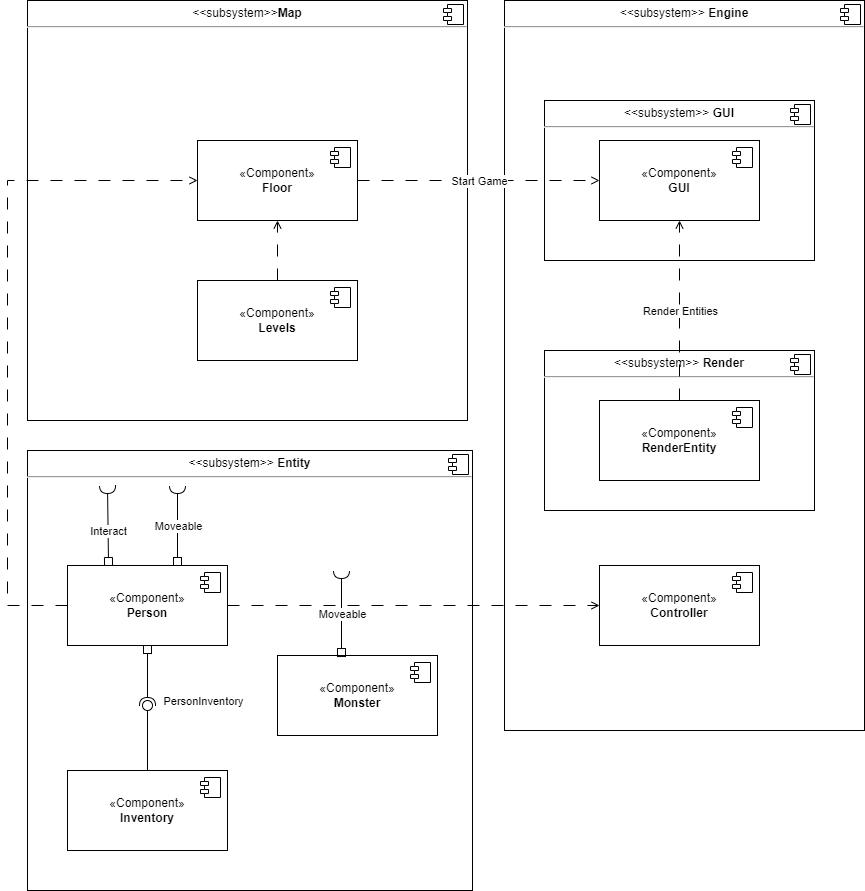

The diagram above was exported from draw.io. Its source (the exported page's mxGraphModel, read from the mxfile embedded in the PNG):
<mxGraphModel dx="1434" dy="844" grid="1" gridSize="10" guides="1" tooltips="1" connect="1" arrows="1" fold="1" page="1" pageScale="1" pageWidth="827" pageHeight="1169" math="0" shadow="0">
  <root>
    <mxCell id="0" />
    <mxCell id="1" parent="0" />
    <mxCell id="fbKdqG8P2dERuDdo4LU6-1" value="&lt;p style=&quot;margin:0px;margin-top:6px;text-align:center;&quot;&gt;&amp;lt;&amp;lt;subsystem&amp;gt;&amp;gt;&lt;b&gt;&amp;nbsp;Engine&lt;/b&gt;&lt;/p&gt;&lt;hr&gt;&lt;p style=&quot;margin:0px;margin-left:8px;&quot;&gt;&lt;br&gt;&lt;/p&gt;" style="align=left;overflow=fill;html=1;dropTarget=0;whiteSpace=wrap;" parent="1" vertex="1">
      <mxGeometry x="517" y="100" width="360" height="730" as="geometry" />
    </mxCell>
    <mxCell id="fbKdqG8P2dERuDdo4LU6-2" value="" style="shape=component;jettyWidth=8;jettyHeight=4;" parent="fbKdqG8P2dERuDdo4LU6-1" vertex="1">
      <mxGeometry x="1" width="20" height="20" relative="1" as="geometry">
        <mxPoint x="-24" y="4" as="offset" />
      </mxGeometry>
    </mxCell>
    <mxCell id="mtSJvMLAKSqRIv9nxXbm-5" value="&lt;p style=&quot;margin:0px;margin-top:6px;text-align:center;&quot;&gt;&amp;lt;&amp;lt;subsystem&amp;gt;&amp;gt;&lt;b&gt;Map&lt;/b&gt;&lt;/p&gt;&lt;hr&gt;&lt;p style=&quot;margin:0px;margin-left:8px;&quot;&gt;&lt;br&gt;&lt;/p&gt;" style="align=left;overflow=fill;html=1;dropTarget=0;whiteSpace=wrap;movable=1;resizable=1;rotatable=1;deletable=1;editable=1;locked=0;connectable=1;" parent="1" vertex="1">
      <mxGeometry x="40" y="100" width="440" height="420" as="geometry" />
    </mxCell>
    <mxCell id="mtSJvMLAKSqRIv9nxXbm-6" value="" style="shape=component;jettyWidth=8;jettyHeight=4;" parent="mtSJvMLAKSqRIv9nxXbm-5" vertex="1">
      <mxGeometry x="1" width="20" height="20" relative="1" as="geometry">
        <mxPoint x="-24" y="4" as="offset" />
      </mxGeometry>
    </mxCell>
    <mxCell id="mtSJvMLAKSqRIv9nxXbm-7" value="&lt;p style=&quot;margin:0px;margin-top:6px;text-align:center;&quot;&gt;&amp;lt;&amp;lt;subsystem&amp;gt;&amp;gt;&lt;b&gt;&amp;nbsp;Entity&lt;/b&gt;&lt;/p&gt;&lt;hr&gt;&lt;p style=&quot;margin:0px;margin-left:8px;&quot;&gt;&lt;br&gt;&lt;/p&gt;" style="align=left;overflow=fill;html=1;dropTarget=0;whiteSpace=wrap;movable=0;resizable=0;rotatable=0;deletable=0;editable=0;locked=1;connectable=0;" parent="1" vertex="1">
      <mxGeometry x="40" y="550" width="445" height="440" as="geometry" />
    </mxCell>
    <mxCell id="mtSJvMLAKSqRIv9nxXbm-8" value="" style="shape=component;jettyWidth=8;jettyHeight=4;" parent="mtSJvMLAKSqRIv9nxXbm-7" vertex="1">
      <mxGeometry x="1" width="20" height="20" relative="1" as="geometry">
        <mxPoint x="-24" y="4" as="offset" />
      </mxGeometry>
    </mxCell>
    <mxCell id="mtSJvMLAKSqRIv9nxXbm-11" value="&lt;p style=&quot;margin:0px;margin-top:6px;text-align:center;&quot;&gt;&amp;lt;&amp;lt;subsystem&amp;gt;&amp;gt;&lt;b&gt; GUI&lt;/b&gt;&lt;/p&gt;&lt;hr&gt;&lt;p style=&quot;margin:0px;margin-left:8px;&quot;&gt;&lt;br&gt;&lt;/p&gt;" style="align=left;overflow=fill;html=1;dropTarget=0;whiteSpace=wrap;" parent="1" vertex="1">
      <mxGeometry x="557" y="200" width="270" height="160" as="geometry" />
    </mxCell>
    <mxCell id="mtSJvMLAKSqRIv9nxXbm-12" value="" style="shape=component;jettyWidth=8;jettyHeight=4;" parent="mtSJvMLAKSqRIv9nxXbm-11" vertex="1">
      <mxGeometry x="1" width="20" height="20" relative="1" as="geometry">
        <mxPoint x="-24" y="4" as="offset" />
      </mxGeometry>
    </mxCell>
    <mxCell id="mtSJvMLAKSqRIv9nxXbm-16" value="" style="group" parent="1" vertex="1" connectable="0">
      <mxGeometry x="90" y="585" width="170" height="170" as="geometry" />
    </mxCell>
    <mxCell id="mtSJvMLAKSqRIv9nxXbm-14" value="" style="ellipse;whiteSpace=wrap;html=1;align=center;aspect=fixed;fillColor=none;strokeColor=none;resizable=0;perimeter=centerPerimeter;rotatable=0;allowArrows=0;points=[];outlineConnect=1;" parent="mtSJvMLAKSqRIv9nxXbm-16" vertex="1">
      <mxGeometry y="160" width="10" height="10" as="geometry" />
    </mxCell>
    <mxCell id="mtSJvMLAKSqRIv9nxXbm-15" value="" style="rounded=0;orthogonalLoop=1;jettySize=auto;html=1;endArrow=halfCircle;endFill=0;endSize=6;strokeWidth=1;sketch=0;fontSize=12;curved=1;exitX=0.794;exitY=0.025;exitDx=0;exitDy=0;startArrow=box;startFill=0;exitPerimeter=0;" parent="mtSJvMLAKSqRIv9nxXbm-16" edge="1">
      <mxGeometry relative="1" as="geometry">
        <mxPoint x="31.039999999999964" y="80" as="sourcePoint" />
        <mxPoint x="30" as="targetPoint" />
      </mxGeometry>
    </mxCell>
    <mxCell id="mtSJvMLAKSqRIv9nxXbm-18" value="Interact" style="edgeLabel;html=1;align=center;verticalAlign=middle;resizable=0;points=[];" parent="mtSJvMLAKSqRIv9nxXbm-15" vertex="1" connectable="0">
      <mxGeometry x="0.1501" relative="1" as="geometry">
        <mxPoint y="11" as="offset" />
      </mxGeometry>
    </mxCell>
    <mxCell id="mtSJvMLAKSqRIv9nxXbm-13" value="" style="rounded=0;orthogonalLoop=1;jettySize=auto;html=1;endArrow=halfCircle;endFill=0;endSize=6;strokeWidth=1;sketch=0;fontSize=12;curved=1;exitX=1;exitY=0;exitDx=0;exitDy=0;startArrow=box;startFill=0;" parent="mtSJvMLAKSqRIv9nxXbm-16" edge="1">
      <mxGeometry relative="1" as="geometry">
        <mxPoint x="100" y="80" as="sourcePoint" />
        <mxPoint x="100" as="targetPoint" />
      </mxGeometry>
    </mxCell>
    <mxCell id="mtSJvMLAKSqRIv9nxXbm-17" value="Moveable" style="edgeLabel;html=1;align=center;verticalAlign=middle;resizable=0;points=[];" parent="mtSJvMLAKSqRIv9nxXbm-13" vertex="1" connectable="0">
      <mxGeometry x="0.125" y="-2" relative="1" as="geometry">
        <mxPoint x="-2" y="5" as="offset" />
      </mxGeometry>
    </mxCell>
    <mxCell id="mtSJvMLAKSqRIv9nxXbm-19" value="«Component»&lt;br&gt;&lt;b&gt;Floor&lt;/b&gt;" style="html=1;dropTarget=0;whiteSpace=wrap;" parent="1" vertex="1">
      <mxGeometry x="210" y="240" width="160" height="80" as="geometry" />
    </mxCell>
    <mxCell id="mtSJvMLAKSqRIv9nxXbm-20" value="" style="shape=module;jettyWidth=8;jettyHeight=4;" parent="mtSJvMLAKSqRIv9nxXbm-19" vertex="1">
      <mxGeometry x="1" width="20" height="20" relative="1" as="geometry">
        <mxPoint x="-27" y="7" as="offset" />
      </mxGeometry>
    </mxCell>
    <mxCell id="mtSJvMLAKSqRIv9nxXbm-21" value="«Component»&lt;br&gt;&lt;b&gt;Levels&lt;/b&gt;" style="html=1;dropTarget=0;whiteSpace=wrap;" parent="1" vertex="1">
      <mxGeometry x="210" y="380" width="160" height="80" as="geometry" />
    </mxCell>
    <mxCell id="mtSJvMLAKSqRIv9nxXbm-22" value="" style="shape=module;jettyWidth=8;jettyHeight=4;" parent="mtSJvMLAKSqRIv9nxXbm-21" vertex="1">
      <mxGeometry x="1" width="20" height="20" relative="1" as="geometry">
        <mxPoint x="-27" y="7" as="offset" />
      </mxGeometry>
    </mxCell>
    <mxCell id="mtSJvMLAKSqRIv9nxXbm-26" value="" style="ellipse;whiteSpace=wrap;html=1;align=center;aspect=fixed;fillColor=none;strokeColor=none;resizable=0;perimeter=centerPerimeter;rotatable=0;allowArrows=0;points=[];outlineConnect=1;" parent="1" vertex="1">
      <mxGeometry x="115" y="910" width="10" height="10" as="geometry" />
    </mxCell>
    <mxCell id="mtSJvMLAKSqRIv9nxXbm-37" value="«Component»&lt;br&gt;&lt;b&gt;Inventory&lt;/b&gt;" style="html=1;dropTarget=0;whiteSpace=wrap;" parent="1" vertex="1">
      <mxGeometry x="80" y="870" width="160" height="80" as="geometry" />
    </mxCell>
    <mxCell id="mtSJvMLAKSqRIv9nxXbm-38" value="" style="shape=module;jettyWidth=8;jettyHeight=4;" parent="mtSJvMLAKSqRIv9nxXbm-37" vertex="1">
      <mxGeometry x="1" width="20" height="20" relative="1" as="geometry">
        <mxPoint x="-27" y="7" as="offset" />
      </mxGeometry>
    </mxCell>
    <mxCell id="mtSJvMLAKSqRIv9nxXbm-43" value="«Component»&lt;br&gt;&lt;b&gt;GUI&lt;/b&gt;" style="html=1;dropTarget=0;whiteSpace=wrap;" parent="1" vertex="1">
      <mxGeometry x="612" y="240" width="160" height="80" as="geometry" />
    </mxCell>
    <mxCell id="mtSJvMLAKSqRIv9nxXbm-44" value="" style="shape=module;jettyWidth=8;jettyHeight=4;" parent="mtSJvMLAKSqRIv9nxXbm-43" vertex="1">
      <mxGeometry x="1" width="20" height="20" relative="1" as="geometry">
        <mxPoint x="-27" y="7" as="offset" />
      </mxGeometry>
    </mxCell>
    <mxCell id="mtSJvMLAKSqRIv9nxXbm-45" value="" style="endArrow=open;html=1;rounded=0;exitX=1;exitY=0.5;exitDx=0;exitDy=0;entryX=0;entryY=0.5;entryDx=0;entryDy=0;dashed=1;dashPattern=12 12;endFill=0;" parent="1" source="mtSJvMLAKSqRIv9nxXbm-19" target="mtSJvMLAKSqRIv9nxXbm-43" edge="1">
      <mxGeometry relative="1" as="geometry">
        <mxPoint x="550" y="490" as="sourcePoint" />
        <mxPoint x="590" y="320" as="targetPoint" />
      </mxGeometry>
    </mxCell>
    <mxCell id="mtSJvMLAKSqRIv9nxXbm-46" value="Start Game" style="edgeLabel;resizable=0;html=1;align=center;verticalAlign=middle;" parent="mtSJvMLAKSqRIv9nxXbm-45" connectable="0" vertex="1">
      <mxGeometry relative="1" as="geometry" />
    </mxCell>
    <mxCell id="mtSJvMLAKSqRIv9nxXbm-48" value="" style="rounded=0;orthogonalLoop=1;jettySize=auto;html=1;endArrow=halfCircle;endFill=0;endSize=6;strokeWidth=1;sketch=0;exitX=0.5;exitY=1;exitDx=0;exitDy=0;startArrow=box;startFill=0;" parent="1" source="mtSJvMLAKSqRIv9nxXbm-1" target="mtSJvMLAKSqRIv9nxXbm-50" edge="1">
      <mxGeometry relative="1" as="geometry">
        <mxPoint x="610" y="725" as="sourcePoint" />
      </mxGeometry>
    </mxCell>
    <mxCell id="mtSJvMLAKSqRIv9nxXbm-49" value="" style="rounded=0;orthogonalLoop=1;jettySize=auto;html=1;endArrow=oval;endFill=0;sketch=0;sourcePerimeterSpacing=0;targetPerimeterSpacing=0;endSize=10;exitX=0.5;exitY=0;exitDx=0;exitDy=0;" parent="1" source="mtSJvMLAKSqRIv9nxXbm-37" target="mtSJvMLAKSqRIv9nxXbm-50" edge="1">
      <mxGeometry relative="1" as="geometry">
        <mxPoint x="570" y="725" as="sourcePoint" />
      </mxGeometry>
    </mxCell>
    <mxCell id="mtSJvMLAKSqRIv9nxXbm-51" value="PersonInventory" style="edgeLabel;html=1;align=center;verticalAlign=middle;resizable=0;points=[];" parent="mtSJvMLAKSqRIv9nxXbm-49" vertex="1" connectable="0">
      <mxGeometry x="0.5077" y="2" relative="1" as="geometry">
        <mxPoint x="57" y="-21" as="offset" />
      </mxGeometry>
    </mxCell>
    <mxCell id="mtSJvMLAKSqRIv9nxXbm-50" value="" style="ellipse;whiteSpace=wrap;html=1;align=center;aspect=fixed;fillColor=none;strokeColor=none;resizable=0;perimeter=centerPerimeter;rotatable=0;allowArrows=0;points=[];outlineConnect=1;" parent="1" vertex="1">
      <mxGeometry x="155" y="800" width="10" height="10" as="geometry" />
    </mxCell>
    <mxCell id="mtSJvMLAKSqRIv9nxXbm-55" value="" style="endArrow=open;html=1;rounded=0;exitX=0.5;exitY=0;exitDx=0;exitDy=0;entryX=0.5;entryY=1;entryDx=0;entryDy=0;dashed=1;dashPattern=12 12;endFill=0;" parent="1" source="mtSJvMLAKSqRIv9nxXbm-21" target="mtSJvMLAKSqRIv9nxXbm-19" edge="1">
      <mxGeometry width="50" height="50" relative="1" as="geometry">
        <mxPoint x="430" y="490" as="sourcePoint" />
        <mxPoint x="480" y="440" as="targetPoint" />
      </mxGeometry>
    </mxCell>
    <mxCell id="mtSJvMLAKSqRIv9nxXbm-56" value="" style="endArrow=open;html=1;rounded=0;exitX=0;exitY=0.5;exitDx=0;exitDy=0;entryX=0;entryY=0.5;entryDx=0;entryDy=0;dashed=1;dashPattern=12 12;endFill=0;" parent="1" source="mtSJvMLAKSqRIv9nxXbm-1" target="mtSJvMLAKSqRIv9nxXbm-19" edge="1">
      <mxGeometry width="50" height="50" relative="1" as="geometry">
        <mxPoint x="10" y="660" as="sourcePoint" />
        <mxPoint x="60" y="610" as="targetPoint" />
        <Array as="points">
          <mxPoint x="20" y="705" />
          <mxPoint x="20" y="280" />
        </Array>
      </mxGeometry>
    </mxCell>
    <mxCell id="fbKdqG8P2dERuDdo4LU6-3" value="&lt;p style=&quot;margin:0px;margin-top:6px;text-align:center;&quot;&gt;&amp;lt;&amp;lt;subsystem&amp;gt;&amp;gt;&lt;b&gt;&amp;nbsp;Render&lt;/b&gt;&lt;/p&gt;&lt;hr&gt;&lt;p style=&quot;margin:0px;margin-left:8px;&quot;&gt;&lt;br&gt;&lt;/p&gt;" style="align=left;overflow=fill;html=1;dropTarget=0;whiteSpace=wrap;" parent="1" vertex="1">
      <mxGeometry x="557" y="450" width="270" height="160" as="geometry" />
    </mxCell>
    <mxCell id="fbKdqG8P2dERuDdo4LU6-4" value="" style="shape=component;jettyWidth=8;jettyHeight=4;" parent="fbKdqG8P2dERuDdo4LU6-3" vertex="1">
      <mxGeometry x="1" width="20" height="20" relative="1" as="geometry">
        <mxPoint x="-24" y="4" as="offset" />
      </mxGeometry>
    </mxCell>
    <mxCell id="eyO-n8DHPGQSEHjcEt-3-1" value="«Component»&lt;br&gt;&lt;b&gt;RenderEntity&lt;/b&gt;" style="html=1;dropTarget=0;whiteSpace=wrap;" parent="1" vertex="1">
      <mxGeometry x="612" y="500" width="160" height="80" as="geometry" />
    </mxCell>
    <mxCell id="eyO-n8DHPGQSEHjcEt-3-2" value="" style="shape=module;jettyWidth=8;jettyHeight=4;" parent="eyO-n8DHPGQSEHjcEt-3-1" vertex="1">
      <mxGeometry x="1" width="20" height="20" relative="1" as="geometry">
        <mxPoint x="-27" y="7" as="offset" />
      </mxGeometry>
    </mxCell>
    <mxCell id="eyO-n8DHPGQSEHjcEt-3-3" value="" style="endArrow=open;html=1;rounded=0;exitX=0.5;exitY=0;exitDx=0;exitDy=0;entryX=0.5;entryY=1;entryDx=0;entryDy=0;dashed=1;dashPattern=12 12;endFill=0;" parent="1" source="eyO-n8DHPGQSEHjcEt-3-1" target="mtSJvMLAKSqRIv9nxXbm-43" edge="1">
      <mxGeometry relative="1" as="geometry">
        <mxPoint x="1067" y="430" as="sourcePoint" />
        <mxPoint x="1372" y="430" as="targetPoint" />
      </mxGeometry>
    </mxCell>
    <mxCell id="eyO-n8DHPGQSEHjcEt-3-4" value="Render Entities" style="edgeLabel;resizable=0;html=1;align=center;verticalAlign=middle;" parent="eyO-n8DHPGQSEHjcEt-3-3" connectable="0" vertex="1">
      <mxGeometry relative="1" as="geometry" />
    </mxCell>
    <mxCell id="eyO-n8DHPGQSEHjcEt-3-5" value="«Component»&lt;br&gt;&lt;b&gt;Controller&lt;/b&gt;" style="html=1;dropTarget=0;whiteSpace=wrap;" parent="1" vertex="1">
      <mxGeometry x="612" y="665" width="160" height="80" as="geometry" />
    </mxCell>
    <mxCell id="eyO-n8DHPGQSEHjcEt-3-6" value="" style="shape=module;jettyWidth=8;jettyHeight=4;" parent="eyO-n8DHPGQSEHjcEt-3-5" vertex="1">
      <mxGeometry x="1" width="20" height="20" relative="1" as="geometry">
        <mxPoint x="-27" y="7" as="offset" />
      </mxGeometry>
    </mxCell>
    <mxCell id="eyO-n8DHPGQSEHjcEt-3-7" value="" style="endArrow=open;html=1;rounded=0;exitX=1;exitY=0.5;exitDx=0;exitDy=0;entryX=0;entryY=0.5;entryDx=0;entryDy=0;dashed=1;dashPattern=12 12;endFill=0;" parent="1" source="mtSJvMLAKSqRIv9nxXbm-1" target="eyO-n8DHPGQSEHjcEt-3-5" edge="1">
      <mxGeometry relative="1" as="geometry">
        <mxPoint x="485" y="840" as="sourcePoint" />
        <mxPoint x="790" y="840" as="targetPoint" />
      </mxGeometry>
    </mxCell>
    <mxCell id="QfYk6-Ryp7B7bA_3GWR1-2" value="«Component»&lt;br&gt;&lt;b&gt;Monster&lt;/b&gt;" style="html=1;dropTarget=0;whiteSpace=wrap;" vertex="1" parent="1">
      <mxGeometry x="290" y="755" width="160" height="80" as="geometry" />
    </mxCell>
    <mxCell id="QfYk6-Ryp7B7bA_3GWR1-3" value="" style="shape=module;jettyWidth=8;jettyHeight=4;" vertex="1" parent="QfYk6-Ryp7B7bA_3GWR1-2">
      <mxGeometry x="1" width="20" height="20" relative="1" as="geometry">
        <mxPoint x="-27" y="7" as="offset" />
      </mxGeometry>
    </mxCell>
    <mxCell id="mtSJvMLAKSqRIv9nxXbm-1" value="«Component»&lt;br&gt;&lt;b&gt;Person&lt;/b&gt;" style="html=1;dropTarget=0;whiteSpace=wrap;" parent="1" vertex="1">
      <mxGeometry x="80" y="665" width="160" height="80" as="geometry" />
    </mxCell>
    <mxCell id="mtSJvMLAKSqRIv9nxXbm-2" value="" style="shape=module;jettyWidth=8;jettyHeight=4;" parent="mtSJvMLAKSqRIv9nxXbm-1" vertex="1">
      <mxGeometry x="1" width="20" height="20" relative="1" as="geometry">
        <mxPoint x="-27" y="7" as="offset" />
      </mxGeometry>
    </mxCell>
    <mxCell id="QfYk6-Ryp7B7bA_3GWR1-9" value="" style="rounded=0;orthogonalLoop=1;jettySize=auto;html=1;endArrow=halfCircle;endFill=0;endSize=6;strokeWidth=1;sketch=0;fontSize=12;curved=1;exitX=0.4;exitY=0.013;exitDx=0;exitDy=0;startArrow=box;startFill=0;exitPerimeter=0;" edge="1" parent="1" source="QfYk6-Ryp7B7bA_3GWR1-2">
      <mxGeometry relative="1" as="geometry">
        <mxPoint x="300" y="680" as="sourcePoint" />
        <mxPoint x="354" y="670" as="targetPoint" />
      </mxGeometry>
    </mxCell>
    <mxCell id="QfYk6-Ryp7B7bA_3GWR1-10" value="Moveable" style="edgeLabel;html=1;align=center;verticalAlign=middle;resizable=0;points=[];" vertex="1" connectable="0" parent="QfYk6-Ryp7B7bA_3GWR1-9">
      <mxGeometry x="0.125" y="-2" relative="1" as="geometry">
        <mxPoint x="-2" y="5" as="offset" />
      </mxGeometry>
    </mxCell>
  </root>
</mxGraphModel>